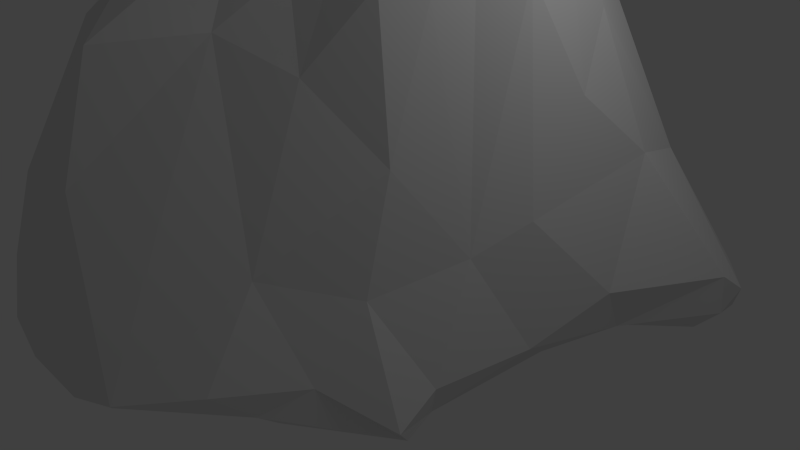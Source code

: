 # Source: Pillar_3.blend  (saved by Blender 2.64.0; exported with 4.5.12 LTS)
import bpy
from mathutils import Matrix  # noqa: F401  (used for matrix-valued properties, if any)

bpy.ops.wm.read_factory_settings(use_empty=True)
scene = bpy.context.scene
scene.name = 'Scene'

# ---- collections
col_collection_1 = bpy.data.collections.new('Collection 1'); scene.collection.children.link(col_collection_1)

# ---- materials (node trees are filled in below, after node groups)
mat_pillar1 = bpy.data.materials.new('Pillar1')
mat_pillar1.alpha_threshold = 0.0
mat_pillar1.use_transparent_shadow = False
mat_pillar1.roughness = 0.5
mat_pillar1.line_color = (0.0, 0.0, 0.0, 1.0)

# ---- material node trees

# ---- world
world_world = bpy.data.worlds.new('World'); scene.world = world_world
world_world.color = (0.05088, 0.05088, 0.05088)
world_world.use_sun_shadow = False
world_world.sun_shadow_jitter_overblur = 0.0
world_world.cycles.sampling_method = 'MANUAL'
world_world.cycles.sample_map_resolution = 256

# ---- cameras
cam_camera = bpy.data.cameras.new('Camera')
cam_camera.clip_end = 100.0
cam_camera.lens = 35.0
cam_camera.sensor_width = 32.0
cam_camera.sensor_height = 18.0
cam_camera.ortho_scale = 7.314
cam_camera.dof.focus_distance = 0.0
cam_camera.dof.aperture_fstop = 128.0

# ---- lights
light_lamp = bpy.data.lights.new('Lamp', 'POINT')
light_lamp.transmission_factor = 0.0
light_lamp.cutoff_distance = 30.0
light_lamp.energy = 100.0
light_lamp.shadow_buffer_clip_start = 1.001
light_lamp.shadow_soft_size = 1.0
light_lamp.shadow_maximum_resolution = 0.006
light_lamp.use_absolute_resolution = True
light_lamp.cycles.use_multiple_importance_sampling = False

# ---- meshes
me_cube_001 = bpy.data.meshes.new('Cube.001')
me_cube_001.from_pydata([(1.396, 0.3398, 5.014), (-2.224, -0.8374, 3.238), (-0.9099, 1.924, -0.6841), (-0.963, 2.764, 0.5489), (0.7184, -2.812, -0.092), (0.9989, -2.4, -0.403), (-0.4719, 2.577, -0.4111), (-1.029, -3.203, 1.877), (-0.9096, 2.751, -0.05494), (-2.48, -0.2263, 2.435), (-1.777, -1.8, 3.79), (2.007, 1.945, 3.474), (2.756, 1.728, -0.2862), (2.086, -0.2408, 1.148), (2.183, -1.384, -0.5193), (-1.98, -1.392, 3.622), (-0.08885, 0.4056, 5.866), (-1.781, -3.023, -0.3505), (1.531, -0.8731, 2.196), (-0.9957, -0.6308, 4.701), (1.632, 1.512, 5.117), (2.288, 1.313, 2.658), (0.1378, 1.539, 7.626), (-1.13, -2.688, 3.334), (0.6329, 0.9345, 7.231), (-2.038, -2.062, 3.292), (-0.8256, 1.634, 7.049), (-0.5592, 0.8502, 6.059), (1.539, 2.1, -0.5572), (-2.083, 0.3426, 3.134), (-1.697, -2.355, 3.514), (1.436, 0.712, 5.384), (0.6026, 1.318, 7.401), (-3.169, 0.6923, -0.8749), (0.6124, 1.727, 7.184), (1.213, 3.467, 0.5444), (-2.183, -1.184, 0.007599), (-1.505, -0.246, 4.403), (1.151, 0.7106, 6.357), (-3.442, 2.503, 0.2949), (-1.556, 0.4759, -0.6835), (2.45, 0.4311, -0.155), (0.3522, -0.06112, 5.644), (0.9594, 2.209, 5.391), (-0.8769, -1.777, 3.966), (2.381, 1.966, -0.5338), (0.3575, 1.981, 7.207), (-0.8512, -0.1502, 4.969), (-4.075, 1.448, -0.4053), (1.188, 0.3991, 5.741), (-1.747, -0.8035, -0.3874), (0.8548, 0.09884, 5.763), (-1.96, -3.225, 1.849), (1.858, 3.486, 1.066), (0.8919, 0.6459, 6.818), (1.089, 3.276, -0.08682), (-0.8206, -1.275, 4.3), (-2.417, -1.151, 2.726), (-3.623, 1.853, 1.038), (1.233, 2.716, -0.4279), (2.6, 3.995, -0.2519), (-2.765, 0.9494, 2.128), (3.11, 3.8, -0.02892), (2.148, -1.243, -0.7015), (-2.372, -2.909, 1.427), (0.6493, -1.285, 3.061), (1.394, -1.894, -0.07451), (1.054, 1.07, 6.862), (-4.074, 1.081, 0.01074), (1.632, 0.2338, 4.059), (-0.5398, -3.726, -0.2679), (-1.32, -2.182, 3.767), (2.331, 0.4917, 1.429), (-0.2091, -3.464, -0.3746), (-1.445, -1.447, 4.287), (0.1638, -0.5536, 4.782), (-2.96, 1.552, 1.914), (2.78, 1.455, 0.3075), (-0.2281, -1.713, 3.449), (-1.081, -0.9784, 4.538), (-0.6012, 1.352, 7.552), (-0.2731, 1.061, 7.418), (-0.1908, 1.76, 7.663), (-3.316, 2.72, -0.4627), (2.187, -0.8516, -0.1986), (-2.394, -0.5431, -0.2117), (-0.2049, -0.2436, 5.179), (-0.237, 2.007, 7.313), (2.368, 0.756, -0.3839), (2.583, 2.205, 1.821), (-3.116, 2.169, -1.049), (-2.602, -0.6556, 0.5954), (-1.387, 1.8, 4.793), (-0.6648, 2.242, 5.042), (-0.5026, -1.223, 4.175), (-1.514, -1.774, 4.038), (-2.406, 0.09979, -0.641), (-1.399, -0.6852, 4.486), (0.6541, -0.565, 4.583), (1.219, 0.05702, 4.966), (-1.537, -3.675, 1.101), (-2.891, 0.2338, 1.614), (-1.856, 2.477, 1.545), (-1.651, -2.198, -0.3348), (2.389, 3.822, -0.4578), (-2.473, 1.462, 2.738), (0.9836, -2.103, -0.6553), (1.174, -0.6727, 3.968), (-0.6226, 0.4493, 5.374), (1.944, 0.5577, -0.5733), (3.468, 2.914, 0.2245), (3.526, 3.328, -0.08635), (-2.628, -0.5432, 1.515), (3.071, 3.136, -0.7891), (0.8133, 2.652, 4.472), (-0.6628, -0.7616, 4.641), (-1.312, -3.799, -0.08185), (-2.707, 1.659, -0.9527), (-2.268, 2.056, 2.351), (1.408, 0.1241, 4.625), (1.08, -0.2698, 4.647), (-1.739, -1.077, 4.121), (-2.27, -2.484, 2.721), (-3.176, 2.538, -0.837), (-1.646, -1.432, 4.118), (-3.706, 1.387, -0.8292), (-1.537, -3.096, 2.453), (-1.064, 0.7249, 4.822), (-4.04, 1.668, 0.4516), (-2.193, 2.529, -0.8541), (-1.943, 0.7042, 3.81), (0.2097, -1.011, 4.054), (1.304, 0.2299, 5.102), (-0.09885, -3.528, -0.2645), (0.4683, 0.547, 6.917), (-0.6051, -1.487, 4.003), (2.404, 3.114, 1.584), (0.3439, -0.6173, -0.6071), (-1.442, 0.2604, 4.205), (-1.745, -3.421, -0.164), (-3.938, 1.882, -0.5685), (2.104, -0.8279, -0.555), (-0.2032, -0.914, 4.388), (-1.207, -1.485, 4.287), (-1.418, -1.156, 4.413), (0.1744, 1.035, 7.366), (-1.449, 1.485, 5.104), (-2.862, 2.875, -0.2997), (-1.413, -3.86, 0.4283), (1.031, 1.541, 6.96), (1.468, -0.238, 3.817), (-0.3571, 1.559, 7.845), (-2.376, -1.536, 1.014), (-0.1946, 1.328, 7.732), (1.572, -1.276, 0.833), (3.311, 3.647, -0.5567), (1.965, 0.7041, 3.987), (3.473, 2.979, -0.3252), (-3.103, 0.1262, 0.394), (-1.213, 1.255, 5.423), (0.2836, -2.504, -0.5425), (0.6813, -2.091, 1.034), (-3.917, 1.217, 0.6942), (-2.121, -2.748, 0.06459), (-4.095, 1.889, 0.01644)], [], [(81, 16, 145), (48, 33, 68), (109, 141, 137), (111, 62, 136), (139, 17, 70), (26, 151, 82), (83, 164, 39), (81, 80, 27), (76, 58, 162), (103, 163, 36), (136, 53, 114), (45, 28, 113), (122, 52, 25), (85, 152, 91), (86, 75, 42), (159, 27, 80), (21, 20, 156), (15, 25, 10), (79, 143, 56), (68, 158, 101), (115, 56, 94), (32, 24, 67), (98, 65, 107), (118, 58, 76), (115, 142, 86), (159, 127, 27), (60, 53, 136), (26, 159, 80), (134, 42, 51), (60, 104, 35), (148, 139, 116), (97, 121, 144), (13, 156, 69), (12, 88, 45), (104, 55, 35), (20, 43, 149), (102, 118, 92), (1, 57, 15), (29, 9, 138), (158, 85, 91), (101, 9, 29), (96, 85, 33), (43, 34, 149), (2, 117, 129), (161, 154, 18), (136, 43, 11), (75, 98, 42), (32, 22, 145), (94, 78, 142), (141, 88, 41), (138, 1, 37), (35, 102, 93), (111, 155, 62), (55, 8, 3), (92, 105, 146), (23, 44, 71), (87, 114, 93), (46, 87, 82), (5, 106, 63), (15, 124, 121), (161, 66, 154), (10, 95, 124), (69, 0, 119), (123, 90, 140), (110, 136, 89), (4, 5, 66), (152, 36, 163), (40, 96, 33), (117, 40, 33), (150, 13, 69), (69, 156, 31), (87, 92, 26), (134, 16, 42), (84, 13, 154), (105, 130, 146), (13, 72, 156), (49, 0, 31), (61, 101, 29), (61, 29, 130), (14, 141, 84), (6, 147, 8), (20, 11, 43), (50, 137, 103), (72, 77, 89), (84, 141, 41), (32, 145, 24), (16, 47, 86), (22, 151, 153), (11, 20, 21), (86, 142, 75), (100, 7, 126), (147, 129, 123), (159, 146, 130), (78, 131, 142), (72, 21, 156), (100, 148, 7), (41, 12, 77), (103, 17, 163), (63, 14, 66), (18, 13, 150), (114, 35, 93), (34, 46, 22), (122, 64, 52), (83, 123, 140), (133, 4, 161), (151, 26, 80), (137, 160, 103), (144, 124, 74), (48, 68, 164), (64, 100, 52), (54, 38, 67), (107, 150, 120), (124, 95, 74), (1, 15, 121), (57, 91, 152), (7, 133, 78), (53, 35, 114), (157, 113, 155), (97, 79, 19), (24, 54, 67), (73, 160, 5), (57, 25, 15), (43, 136, 114), (77, 110, 89), (134, 51, 54), (27, 108, 16), (102, 147, 39), (120, 150, 99), (150, 69, 119), (155, 113, 104), (115, 19, 79), (39, 164, 58), (126, 23, 71), (144, 121, 124), (85, 36, 152), (28, 137, 40), (39, 58, 118), (154, 13, 18), (147, 83, 39), (152, 64, 122), (12, 45, 157), (98, 75, 131), (22, 153, 145), (157, 111, 110), (30, 25, 52), (30, 71, 95), (105, 76, 61), (140, 48, 164), (35, 55, 3), (138, 37, 47), (70, 17, 73), (103, 160, 73), (148, 133, 7), (130, 29, 127), (143, 71, 44), (25, 30, 10), (151, 80, 153), (77, 12, 110), (50, 103, 36), (89, 136, 11), (90, 125, 140), (158, 91, 112), (37, 1, 97), (4, 66, 161), (33, 158, 68), (28, 59, 113), (96, 50, 85), (43, 46, 34), (6, 129, 147), (76, 162, 61), (112, 91, 57), (120, 99, 51), (115, 79, 56), (44, 135, 56), (79, 144, 143), (73, 133, 70), (98, 120, 51), (12, 157, 110), (127, 138, 108), (9, 112, 1), (98, 51, 42), (133, 161, 78), (2, 40, 117), (111, 157, 155), (97, 144, 79), (47, 97, 19), (105, 61, 130), (92, 118, 105), (149, 32, 67), (41, 77, 72), (149, 67, 20), (162, 68, 101), (78, 135, 44), (141, 109, 88), (117, 33, 90), (113, 59, 104), (21, 89, 11), (119, 0, 132), (86, 47, 115), (118, 76, 105), (93, 102, 92), (45, 113, 157), (90, 123, 129), (14, 84, 154), (52, 100, 126), (63, 141, 14), (108, 138, 47), (26, 82, 87), (104, 60, 155), (83, 140, 164), (3, 147, 102), (164, 68, 128), (135, 78, 94), (46, 82, 22), (27, 127, 108), (130, 127, 159), (158, 112, 101), (148, 70, 133), (30, 126, 71), (95, 71, 143), (111, 136, 110), (58, 128, 162), (129, 117, 90), (3, 102, 35), (114, 87, 46), (131, 65, 98), (17, 103, 73), (18, 150, 107), (57, 122, 25), (54, 24, 134), (98, 107, 120), (82, 151, 22), (131, 78, 65), (44, 56, 143), (140, 125, 48), (2, 129, 6), (47, 19, 115), (92, 146, 26), (73, 5, 133), (137, 106, 160), (58, 164, 128), (34, 22, 32), (16, 81, 27), (33, 85, 158), (5, 160, 106), (75, 142, 131), (60, 35, 53), (49, 38, 54), (23, 7, 78), (6, 8, 55), (147, 123, 83), (148, 100, 64), (162, 101, 61), (8, 147, 3), (85, 50, 36), (62, 60, 136), (93, 92, 87), (84, 41, 13), (126, 7, 23), (159, 26, 146), (59, 28, 2), (1, 112, 57), (43, 114, 46), (59, 6, 55), (139, 70, 116), (64, 163, 139), (99, 49, 51), (52, 126, 30), (65, 18, 107), (5, 4, 133), (149, 34, 32), (102, 39, 118), (28, 40, 2), (95, 143, 74), (41, 72, 13), (31, 0, 69), (38, 49, 31), (119, 132, 99), (33, 125, 90), (64, 139, 148), (153, 81, 145), (31, 20, 67), (15, 10, 124), (40, 137, 50), (1, 121, 97), (28, 45, 109), (74, 143, 144), (127, 29, 138), (65, 161, 18), (57, 152, 122), (47, 37, 97), (38, 31, 67), (141, 63, 106), (51, 49, 54), (99, 132, 49), (104, 59, 55), (152, 163, 64), (6, 59, 2), (0, 49, 132), (128, 68, 162), (21, 72, 89), (78, 44, 23), (125, 33, 48), (163, 17, 139), (109, 45, 88), (88, 12, 41), (137, 28, 109), (101, 112, 9), (16, 86, 42), (134, 24, 145), (137, 141, 106), (115, 94, 142), (56, 135, 94), (156, 20, 31), (134, 145, 16), (150, 119, 99), (10, 30, 95), (40, 50, 96), (154, 66, 14), (5, 63, 66), (108, 47, 16), (148, 116, 70), (161, 65, 78), (155, 60, 62), (9, 1, 138), (80, 81, 153)])
_uv = me_cube_001.uv_layers.new(name='UVMap')
_uv.uv.foreach_set('vector', [0.3538, 0.2889, 0.3384, 0.2949, 0.353, 0.2865, 0.8602, 0.01969, 0.8231, 0.053, 0.8448, 4.424e-07, 0.7654, 0.2963, 0.6946, 0.2894, 0.7224, 0.2048, 0.5138, 0.04013, 0.5416, 0.06292, 0.4732, 0.1508, 0.6002, 0.08056, 0.6195, 0.08554, 0.5765, 0.1361, 0.3576, 0.2918, 0.3561, 0.2885, 0.357, 0.288, 0.5401, 0.588, 0.4579, 0.6075, 0.4968, 0.5582, 0.3538, 0.2889, 0.3555, 0.2897, 0.3476, 0.2995, 0.4111, 0.4741, 0.4393, 0.5377, 0.4054, 0.5707, 0.6577, 0.0932, 0.6322, 0.06243, 0.7117, 0.06195, 0.4732, 0.1508, 0.5213, 0.1632, 0.3939, 0.2671, 0.83, 0.3308, 0.8458, 0.2914, 0.8762, 0.3691, 0.1985, 0.3847, 0.1394, 0.3749, 0.2291, 0.3704, 0.7494, 0.06271, 0.6846, 0.01298, 0.7342, 0.02136, 0.3177, 0.2978, 0.3047, 0.285, 0.33, 0.2852, 0.3579, 0.3159, 0.3476, 0.2995, 0.3555, 0.2897, 0.3666, 0.1754, 0.3597, 0.2566, 0.3412, 0.2255, 0.2603, 0.3685, 0.2291, 0.3704, 0.2481, 0.3536, 0.2854, 0.3249, 0.2658, 0.3293, 0.2723, 0.3152, 0.4004, 0.6191, 0.3151, 0.5792, 0.3291, 0.4978, 0.2941, 0.3106, 0.2723, 0.3152, 0.2715, 0.3028, 0.3547, 0.2841, 0.3522, 0.2837, 0.3525, 0.2797, 0.3035, 0.2695, 0.2502, 0.2435, 0.2943, 0.2457, 0.438, 0.4211, 0.4393, 0.5377, 0.4111, 0.4741, 0.2941, 0.3106, 0.2858, 0.2937, 0.3177, 0.2978, 0.3579, 0.3159, 0.3414, 0.3277, 0.3476, 0.2995, 0.5765, 0.07756, 0.5213, 0.1632, 0.4732, 0.1508, 0.3576, 0.2918, 0.3579, 0.3159, 0.3555, 0.2897, 0.3485, 0.2847, 0.33, 0.2852, 0.3355, 0.2766, 0.9235, 0.3606, 0.9129, 0.3498, 0.947, 0.2889, 0.04438, 0.3397, 0.0, 0.3768, 0.008118, 0.3317, 0.2942, 0.3374, 0.2772, 0.3517, 0.2778, 0.3365, 0.274, 0.1102, 0.3412, 0.2255, 0.3248, 0.2332, 0.8137, 0.3484, 0.7704, 0.3205, 0.83, 0.3308, 0.9129, 0.3498, 0.9148, 0.2831, 0.947, 0.2889, 0.3597, 0.2566, 0.3733, 0.2713, 0.3561, 0.2803, 0.4978, 0.4282, 0.438, 0.4211, 0.3767, 0.3272, 0.2788, 0.3935, 0.2566, 0.4153, 0.2603, 0.3685, 0.3315, 0.4016, 0.3034, 0.442, 0.3266, 0.3509, 0.7792, 0.0118, 0.7494, 0.06271, 0.7342, 0.02136, 0.3291, 0.4978, 0.3034, 0.442, 0.3315, 0.4016, 0.7861, 0.07585, 0.7494, 0.06271, 0.8231, 0.053, 0.3733, 0.2713, 0.3573, 0.2833, 0.3561, 0.2803, 0.86, 0.1639, 0.8563, 0.08038, 0.8905, 0.1051, 0.1477, 0.1916, 0.1973, 0.1274, 0.2575, 0.1828, 0.4732, 0.1508, 0.3733, 0.2713, 0.3841, 0.2126, 0.3047, 0.285, 0.3035, 0.2695, 0.33, 0.2852, 0.3547, 0.2841, 0.356, 0.2866, 0.353, 0.2865, 0.2715, 0.3028, 0.24, 0.2862, 0.2858, 0.2937, 0.6946, 0.2894, 0.7704, 0.3205, 0.752, 0.3277, 0.3266, 0.3509, 0.2788, 0.3935, 0.3086, 0.3445, 0.5667, 0.1873, 0.4978, 0.4282, 0.3846, 0.307, 0.5138, 0.04013, 0.55, 0.02563, 0.5416, 0.06292, 0.9148, 0.2831, 0.9178, 0.1738, 0.9488, 0.1741, 0.3767, 0.3272, 0.3953, 0.4196, 0.366, 0.3239, 0.2106, 0.3277, 0.2503, 0.3175, 0.2347, 0.3349, 0.359, 0.2883, 0.3939, 0.2671, 0.3846, 0.307, 0.3587, 0.285, 0.359, 0.2883, 0.357, 0.288, 0.6259, 0.2251, 0.6464, 0.2252, 0.6735, 0.283, 0.2603, 0.3685, 0.2654, 0.3465, 0.2772, 0.3517, 0.1477, 0.1916, 0.12, 0.1009, 0.1973, 0.1274, 0.2481, 0.3536, 0.2531, 0.3411, 0.2654, 0.3465, 0.3248, 0.2332, 0.334, 0.2574, 0.326, 0.2504, 0.8945, 0.06566, 0.8781, 0.06779, 0.8754, 0.03122, 0.4854, 0.04864, 0.4732, 0.1508, 0.4197, 0.1408, 0.5994, 0.2112, 0.6259, 0.2251, 0.627, 0.2629, 0.6846, 0.01298, 0.7117, 0.06195, 0.6322, 0.06243, 0.7931, 0.1203, 0.7861, 0.07585, 0.8231, 0.053, 0.8563, 0.08038, 0.7931, 0.1203, 0.8231, 0.053, 0.3063, 0.2324, 0.274, 0.1102, 0.3248, 0.2332, 0.3248, 0.2332, 0.3412, 0.2255, 0.3443, 0.2624, 0.359, 0.2883, 0.3767, 0.3272, 0.3576, 0.2918, 0.3485, 0.2847, 0.3384, 0.2949, 0.33, 0.2852, 0.203, 0.03391, 0.274, 0.1102, 0.1973, 0.1274, 0.3953, 0.4196, 0.3483, 0.3713, 0.366, 0.3239, 0.274, 0.1102, 0.3197, 0.1162, 0.3412, 0.2255, 0.3407, 0.2711, 0.334, 0.2574, 0.3443, 0.2624, 0.3718, 0.463, 0.3291, 0.4978, 0.3315, 0.4016, 0.3718, 0.463, 0.3315, 0.4016, 0.3483, 0.3713, 0.6663, 0.2891, 0.6946, 0.2894, 0.6904, 0.3075, 0.8939, 0.1933, 0.9238, 0.07761, 0.9178, 0.1738, 0.3597, 0.2566, 0.3841, 0.2126, 0.3733, 0.2713, 0.7302, 0.09497, 0.7224, 0.2048, 0.6577, 0.0932, 0.3197, 0.1162, 0.3816, 0.04178, 0.4197, 0.1408, 0.6904, 0.3075, 0.6946, 0.2894, 0.752, 0.3277, 0.3547, 0.2841, 0.353, 0.2865, 0.3522, 0.2837, 0.3384, 0.2949, 0.3169, 0.3174, 0.3177, 0.2978, 0.356, 0.2866, 0.3561, 0.2885, 0.3553, 0.2882, 0.3841, 0.2126, 0.3597, 0.2566, 0.3666, 0.1754, 0.3177, 0.2978, 0.2858, 0.2937, 0.3047, 0.285, 0.08791, 0.3489, 0.1398, 0.3188, 0.1701, 0.3475, 0.9238, 0.07761, 0.8905, 0.1051, 0.8945, 0.06566, 0.3579, 0.3159, 0.366, 0.3239, 0.3483, 0.3713, 0.24, 0.2862, 0.2778, 0.2761, 0.2858, 0.2937, 0.3197, 0.1162, 0.3666, 0.1754, 0.3412, 0.2255, 0.08791, 0.3489, 0.04438, 0.3397, 0.1398, 0.3188, 0.3033, 0.0125, 0.4008, 0.0, 0.3816, 0.04178, 0.6577, 0.0932, 0.6195, 0.08554, 0.6322, 0.06243, 0.6735, 0.283, 0.6663, 0.2891, 0.627, 0.2629, 0.2575, 0.1828, 0.274, 0.1102, 0.3063, 0.2324, 0.3939, 0.2671, 0.5667, 0.1873, 0.3846, 0.307, 0.3573, 0.2833, 0.3587, 0.285, 0.356, 0.2866, 0.1985, 0.3847, 0.1236, 0.4208, 0.1394, 0.3749, 0.9112, 0.05599, 0.8945, 0.06566, 0.8754, 0.03122, 0.00756, 0.2271, 0.05926, 0.1666, 0.1477, 0.1916, 0.3561, 0.2885, 0.3576, 0.2918, 0.3555, 0.2897, 0.7224, 0.2048, 0.6297, 0.1874, 0.6577, 0.0932, 0.2778, 0.3365, 0.2654, 0.3465, 0.2672, 0.3375, 0.8602, 0.01969, 0.8448, 4.424e-07, 0.8843, 0.005621, 0.1236, 0.4208, 0.08791, 0.3489, 0.1394, 0.3749, 0.3491, 0.2811, 0.3479, 0.2761, 0.3525, 0.2797, 0.2943, 0.2457, 0.3063, 0.2324, 0.3145, 0.259, 0.2654, 0.3465, 0.2531, 0.3411, 0.2672, 0.3375, 0.2788, 0.3935, 0.2603, 0.3685, 0.2772, 0.3517, 0.2566, 0.4153, 0.2521, 0.5526, 0.196, 0.5061, 0.1398, 0.3188, 0.00756, 0.2271, 0.24, 0.2862, 0.5213, 0.1632, 0.5667, 0.1873, 0.3939, 0.2671, 0.8613, 0.3923, 0.8762, 0.3691, 0.8955, 0.3877, 0.2942, 0.3374, 0.2854, 0.3249, 0.2989, 0.3222, 0.3522, 0.2837, 0.3491, 0.2811, 0.3525, 0.2797, 0.5884, 0.1554, 0.6297, 0.1874, 0.6259, 0.2251, 0.2566, 0.4153, 0.2291, 0.3704, 0.2603, 0.3685, 0.3733, 0.2713, 0.4732, 0.1508, 0.3939, 0.2671, 0.3816, 0.04178, 0.4854, 0.04864, 0.4197, 0.1408, 0.3485, 0.2847, 0.3355, 0.2766, 0.3491, 0.2811, 0.3476, 0.2995, 0.3358, 0.3097, 0.3384, 0.2949, 0.4978, 0.4282, 0.5567, 0.5574, 0.4968, 0.5582, 0.3145, 0.259, 0.3063, 0.2324, 0.3269, 0.2603, 0.3063, 0.2324, 0.3248, 0.2332, 0.326, 0.2504, 0.8955, 0.3877, 0.8762, 0.3691, 0.9129, 0.3498, 0.2941, 0.3106, 0.2989, 0.3222, 0.2854, 0.3249, 0.4968, 0.5582, 0.4579, 0.6075, 0.4393, 0.5377, 0.1701, 0.3475, 0.2106, 0.3277, 0.2347, 0.3349, 0.2778, 0.3365, 0.2772, 0.3517, 0.2654, 0.3465, 0.7494, 0.06271, 0.7117, 0.06195, 0.6846, 0.01298, 0.8458, 0.2914, 0.7224, 0.2048, 0.7931, 0.1203, 0.4968, 0.5582, 0.4393, 0.5377, 0.438, 0.4211, 0.1973, 0.1274, 0.274, 0.1102, 0.2575, 0.1828, 0.5567, 0.5574, 0.5401, 0.588, 0.4968, 0.5582, 0.196, 0.5061, 0.1236, 0.4208, 0.1985, 0.3847, 0.8137, 0.3484, 0.83, 0.3308, 0.8613, 0.3923, 0.3035, 0.2695, 0.3047, 0.285, 0.2778, 0.2761, 0.356, 0.2866, 0.3553, 0.2882, 0.353, 0.2865, 0.5005, 0.01575, 0.5138, 0.04013, 0.4854, 0.04864, 0.2246, 0.3501, 0.2291, 0.3704, 0.1394, 0.3749, 0.2246, 0.3501, 0.2347, 0.3349, 0.2531, 0.3411, 0.3953, 0.4196, 0.4111, 0.4741, 0.3718, 0.463, 0.8754, 0.03122, 0.8602, 0.01969, 0.8843, 0.005621, 0.947, 0.2889, 0.9148, 0.2831, 0.9488, 0.1741, 0.3266, 0.3509, 0.3086, 0.3445, 0.3169, 0.3174, 0.5765, 0.1361, 0.6195, 0.08554, 0.5884, 0.1554, 0.6577, 0.0932, 0.6297, 0.1874, 0.5884, 0.1554, 0.04438, 0.3397, 0.00756, 0.2271, 0.1398, 0.3188, 0.3483, 0.3713, 0.3315, 0.4016, 0.3414, 0.3277, 0.2658, 0.3293, 0.2347, 0.3349, 0.2503, 0.3175, 0.2291, 0.3704, 0.2246, 0.3501, 0.2481, 0.3536, 0.3561, 0.2885, 0.3555, 0.2897, 0.3553, 0.2882, 0.3816, 0.04178, 0.4008, 0.0, 0.4854, 0.04864, 0.7302, 0.09497, 0.6577, 0.0932, 0.7117, 0.06195, 0.4197, 0.1408, 0.4732, 0.1508, 0.3841, 0.2126, 0.8781, 0.06779, 0.8553, 0.04058, 0.8754, 0.03122, 0.3151, 0.5792, 0.2521, 0.5526, 0.2752, 0.4943, 0.3086, 0.3445, 0.2788, 0.3935, 0.2942, 0.3374, 0.05926, 0.1666, 0.12, 0.1009, 0.1477, 0.1916, 0.8231, 0.053, 0.7792, 0.0118, 0.8448, 4.424e-07, 0.8458, 0.2914, 0.8809, 0.2831, 0.8762, 0.3691, 0.7861, 0.07585, 0.7302, 0.09497, 0.7494, 0.06271, 0.3733, 0.2713, 0.3587, 0.285, 0.3573, 0.2833, 0.8939, 0.1933, 0.8905, 0.1051, 0.9238, 0.07761, 0.4111, 0.4741, 0.4054, 0.5707, 0.3718, 0.463, 0.2752, 0.4943, 0.2521, 0.5526, 0.2566, 0.4153, 0.3145, 0.259, 0.3269, 0.2603, 0.3355, 0.2766, 0.2941, 0.3106, 0.2854, 0.3249, 0.2723, 0.3152, 0.2503, 0.3175, 0.2598, 0.3061, 0.2723, 0.3152, 0.2854, 0.3249, 0.2778, 0.3365, 0.2658, 0.3293, 0.5884, 0.1554, 0.5811, 0.1615, 0.5765, 0.1361, 0.3035, 0.2695, 0.3145, 0.259, 0.3355, 0.2766, 0.4008, 0.0, 0.5005, 0.01575, 0.4854, 0.04864, 0.3414, 0.3277, 0.3266, 0.3509, 0.3358, 0.3097, 0.3034, 0.442, 0.2752, 0.4943, 0.2788, 0.3935, 0.3035, 0.2695, 0.3355, 0.2766, 0.33, 0.2852, 0.00756, 0.2271, 0.1477, 0.1916, 0.24, 0.2862, 0.86, 0.1639, 0.7931, 0.1203, 0.8563, 0.08038, 0.5138, 0.04013, 0.5005, 0.01575, 0.55, 0.02563, 0.2942, 0.3374, 0.2778, 0.3365, 0.2854, 0.3249, 0.3169, 0.3174, 0.2942, 0.3374, 0.2989, 0.3222, 0.3953, 0.4196, 0.3718, 0.463, 0.3483, 0.3713, 0.3767, 0.3272, 0.438, 0.4211, 0.3953, 0.4196, 0.3561, 0.2803, 0.3547, 0.2841, 0.3525, 0.2797, 0.3033, 0.0125, 0.3816, 0.04178, 0.3197, 0.1162, 0.3561, 0.2803, 0.3525, 0.2797, 0.3597, 0.2566, 0.4054, 0.5707, 0.4004, 0.6191, 0.3291, 0.4978, 0.24, 0.2862, 0.2598, 0.3061, 0.2503, 0.3175, 0.6946, 0.2894, 0.7654, 0.2963, 0.7704, 0.3205, 0.8563, 0.08038, 0.8231, 0.053, 0.8781, 0.06779, 0.8762, 0.3691, 0.8809, 0.2831, 0.9129, 0.3498, 0.3666, 0.1754, 0.4197, 0.1408, 0.3841, 0.2126, 0.326, 0.2504, 0.334, 0.2574, 0.3322, 0.2606, 0.3177, 0.2978, 0.3169, 0.3174, 0.2941, 0.3106, 0.438, 0.4211, 0.4111, 0.4741, 0.3953, 0.4196, 0.3846, 0.307, 0.4978, 0.4282, 0.3767, 0.3272, 0.83, 0.3308, 0.8762, 0.3691, 0.8613, 0.3923, 0.8781, 0.06779, 0.8945, 0.06566, 0.8905, 0.1051, 0.1553, 0.02552, 0.203, 0.03391, 0.1973, 0.1274, 0.1394, 0.3749, 0.08791, 0.3489, 0.1701, 0.3475, 0.6735, 0.283, 0.6946, 0.2894, 0.6663, 0.2891, 0.3358, 0.3097, 0.3266, 0.3509, 0.3169, 0.3174, 0.3576, 0.2918, 0.357, 0.288, 0.359, 0.2883, 0.9129, 0.3498, 0.9235, 0.3606, 0.8955, 0.3877, 0.9112, 0.05599, 0.8754, 0.03122, 0.8843, 0.005621, 0.9488, 0.1741, 0.9238, 0.07761, 1.0, 0.1321, 0.4579, 0.6075, 0.4004, 0.6191, 0.4353, 0.5832, 0.2598, 0.3061, 0.24, 0.2862, 0.2715, 0.3028, 0.3587, 0.285, 0.357, 0.288, 0.356, 0.2866, 0.3476, 0.2995, 0.3414, 0.3277, 0.3358, 0.3097, 0.3483, 0.3713, 0.3414, 0.3277, 0.3579, 0.3159, 0.3151, 0.5792, 0.2752, 0.4943, 0.3291, 0.4978, 0.04438, 0.3397, 3.687e-08, 0.2669, 0.00756, 0.2271, 0.2246, 0.3501, 0.1701, 0.3475, 0.2347, 0.3349, 0.2531, 0.3411, 0.2347, 0.3349, 0.2658, 0.3293, 0.5138, 0.04013, 0.4732, 0.1508, 0.4854, 0.04864, 0.4393, 0.5377, 0.4353, 0.5832, 0.4054, 0.5707, 0.8905, 0.1051, 0.8563, 0.08038, 0.8781, 0.06779, 0.9488, 0.1741, 1.0, 0.1321, 0.947, 0.2889, 0.3939, 0.2671, 0.359, 0.2883, 0.3587, 0.285, 0.2778, 0.2761, 0.2502, 0.2435, 0.3035, 0.2695, 0.6195, 0.08554, 0.6577, 0.0932, 0.5884, 0.1554, 0.2575, 0.1828, 0.3063, 0.2324, 0.2943, 0.2457, 0.2566, 0.4153, 0.1985, 0.3847, 0.2291, 0.3704, 0.3491, 0.2811, 0.3522, 0.2837, 0.3485, 0.2847, 0.3035, 0.2695, 0.2943, 0.2457, 0.3145, 0.259, 0.357, 0.288, 0.3561, 0.2885, 0.356, 0.2866, 0.2778, 0.2761, 0.24, 0.2862, 0.2502, 0.2435, 0.2503, 0.3175, 0.2723, 0.3152, 0.2658, 0.3293, 0.8754, 0.03122, 0.8553, 0.04058, 0.8602, 0.01969, 0.86, 0.1639, 0.8905, 0.1051, 0.8939, 0.1933, 0.3169, 0.3174, 0.2989, 0.3222, 0.2941, 0.3106, 0.3767, 0.3272, 0.366, 0.3239, 0.3576, 0.2918, 0.5884, 0.1554, 0.6259, 0.2251, 0.5811, 0.1615, 0.7224, 0.2048, 0.6464, 0.2252, 0.6297, 0.1874, 0.4393, 0.5377, 0.4579, 0.6075, 0.4353, 0.5832, 0.3573, 0.2833, 0.356, 0.2866, 0.3547, 0.2841, 0.3384, 0.2949, 0.3538, 0.2889, 0.3476, 0.2995, 0.8231, 0.053, 0.7494, 0.06271, 0.7792, 0.0118, 0.6259, 0.2251, 0.6297, 0.1874, 0.6464, 0.2252, 0.3047, 0.285, 0.2858, 0.2937, 0.2778, 0.2761, 0.5765, 0.07756, 0.5667, 0.1873, 0.5213, 0.1632, 0.3407, 0.2711, 0.3479, 0.2761, 0.3491, 0.2811, 0.2106, 0.3277, 0.1398, 0.3188, 0.24, 0.2862, 0.8939, 0.1933, 0.9178, 0.1738, 0.9148, 0.2831, 0.9238, 0.07761, 0.8945, 0.06566, 0.9112, 0.05599, 0.04438, 0.3397, 0.08791, 0.3489, 0.1236, 0.4208, 0.4054, 0.5707, 0.3291, 0.4978, 0.3718, 0.463, 0.9178, 0.1738, 0.9238, 0.07761, 0.9488, 0.1741, 0.7494, 0.06271, 0.7302, 0.09497, 0.7117, 0.06195, 0.5416, 0.06292, 0.5765, 0.07756, 0.4732, 0.1508, 0.3846, 0.307, 0.3767, 0.3272, 0.359, 0.2883, 0.203, 0.03391, 0.3033, 0.0125, 0.274, 0.1102, 0.1701, 0.3475, 0.1398, 0.3188, 0.2106, 0.3277, 0.3579, 0.3159, 0.3576, 0.2918, 0.366, 0.3239, 0.8809, 0.2831, 0.8458, 0.2914, 0.86, 0.1639, 0.2788, 0.3935, 0.2752, 0.4943, 0.2566, 0.4153, 0.3733, 0.2713, 0.3939, 0.2671, 0.3587, 0.285, 0.8809, 0.2831, 0.8939, 0.1933, 0.9148, 0.2831, 0.6002, 0.08056, 0.5765, 0.1361, 0.5778, 0.0975, 0.6181, 0.0, 0.6322, 0.06243, 0.6002, 0.08056, 0.3269, 0.2603, 0.3407, 0.2711, 0.3355, 0.2766, 0.1394, 0.3749, 0.1701, 0.3475, 0.2246, 0.3501, 0.2502, 0.2435, 0.2575, 0.1828, 0.2943, 0.2457, 0.6259, 0.2251, 0.5994, 0.2112, 0.5811, 0.1615, 0.3561, 0.2803, 0.3573, 0.2833, 0.3547, 0.2841, 0.4978, 0.4282, 0.4968, 0.5582, 0.438, 0.4211, 0.8458, 0.2914, 0.7931, 0.1203, 0.86, 0.1639, 0.2531, 0.3411, 0.2658, 0.3293, 0.2672, 0.3375, 0.3033, 0.0125, 0.3197, 0.1162, 0.274, 0.1102, 0.3443, 0.2624, 0.334, 0.2574, 0.3248, 0.2332, 0.3479, 0.2761, 0.3407, 0.2711, 0.3443, 0.2624, 0.326, 0.2504, 0.3322, 0.2606, 0.3269, 0.2603, 0.8231, 0.053, 0.8553, 0.04058, 0.8781, 0.06779, 0.1236, 0.4208, 0.0, 0.3768, 0.04438, 0.3397, 0.3553, 0.2882, 0.3538, 0.2889, 0.353, 0.2865, 0.3443, 0.2624, 0.3597, 0.2566, 0.3525, 0.2797, 0.2603, 0.3685, 0.2481, 0.3536, 0.2654, 0.3465, 0.7931, 0.1203, 0.7224, 0.2048, 0.7302, 0.09497, 0.2788, 0.3935, 0.2772, 0.3517, 0.2942, 0.3374, 0.8458, 0.2914, 0.83, 0.3308, 0.7654, 0.2963, 0.2672, 0.3375, 0.2658, 0.3293, 0.2778, 0.3365, 0.3414, 0.3277, 0.3315, 0.4016, 0.3266, 0.3509, 0.2502, 0.2435, 0.1477, 0.1916, 0.2575, 0.1828, 0.2566, 0.4153, 0.196, 0.5061, 0.1985, 0.3847, 0.3169, 0.3174, 0.3086, 0.3445, 0.2942, 0.3374, 0.3479, 0.2761, 0.3443, 0.2624, 0.3525, 0.2797, 0.6946, 0.2894, 0.6735, 0.283, 0.6464, 0.2252, 0.3355, 0.2766, 0.3407, 0.2711, 0.3491, 0.2811, 0.3269, 0.2603, 0.3322, 0.2606, 0.3407, 0.2711, 0.9129, 0.3498, 0.8809, 0.2831, 0.9148, 0.2831, 0.6846, 0.01298, 0.6322, 0.06243, 0.6181, 0.0, 0.8939, 0.1933, 0.8809, 0.2831, 0.86, 0.1639, 0.334, 0.2574, 0.3407, 0.2711, 0.3322, 0.2606, 0.4353, 0.5832, 0.4004, 0.6191, 0.4054, 0.5707, 0.3666, 0.1754, 0.3197, 0.1162, 0.4197, 0.1408, 0.24, 0.2862, 0.2503, 0.3175, 0.2106, 0.3277, 0.8553, 0.04058, 0.8231, 0.053, 0.8602, 0.01969, 0.6322, 0.06243, 0.6195, 0.08554, 0.6002, 0.08056, 0.7654, 0.2963, 0.83, 0.3308, 0.7704, 0.3205, 0.7704, 0.3205, 0.8137, 0.3484, 0.752, 0.3277, 0.7224, 0.2048, 0.8458, 0.2914, 0.7654, 0.2963, 0.3291, 0.4978, 0.2752, 0.4943, 0.3034, 0.442, 0.3384, 0.2949, 0.3177, 0.2978, 0.33, 0.2852, 0.3485, 0.2847, 0.3522, 0.2837, 0.353, 0.2865, 0.7224, 0.2048, 0.6946, 0.2894, 0.6464, 0.2252, 0.2941, 0.3106, 0.2715, 0.3028, 0.2858, 0.2937, 0.2723, 0.3152, 0.2598, 0.3061, 0.2715, 0.3028, 0.3412, 0.2255, 0.3597, 0.2566, 0.3443, 0.2624, 0.3485, 0.2847, 0.353, 0.2865, 0.3384, 0.2949, 0.3063, 0.2324, 0.326, 0.2504, 0.3269, 0.2603, 0.2481, 0.3536, 0.2246, 0.3501, 0.2531, 0.3411, 0.7931, 0.1203, 0.7302, 0.09497, 0.7861, 0.07585, 0.1973, 0.1274, 0.12, 0.1009, 0.1553, 0.02552, 0.6259, 0.2251, 0.6735, 0.283, 0.627, 0.2629, 0.3358, 0.3097, 0.3169, 0.3174, 0.3384, 0.2949, 0.04438, 0.3397, 0.008118, 0.3317, 3.687e-08, 0.2669, 0.1477, 0.1916, 0.2502, 0.2435, 0.24, 0.2862, 0.55, 0.02563, 0.5765, 0.07756, 0.5416, 0.06292, 0.3034, 0.442, 0.2788, 0.3935, 0.3266, 0.3509, 0.3555, 0.2897, 0.3538, 0.2889, 0.3553, 0.2882])
me_cube_001.materials.append(mat_pillar1)
me_cube_001.use_remesh_preserve_volume = False
me_cube_001.use_remesh_preserve_attributes = False
me_cube_001.use_mirror_vertex_groups = False
me_cube_001.update()

# ---- objects
ob_cube = bpy.data.objects.new('Cube', me_cube_001)
ob_lamp = bpy.data.objects.new('Lamp', light_lamp)
ob_camera = bpy.data.objects.new('Camera', cam_camera)

# ---- transforms, parenting, visibility, modifiers, constraints
ob_cube.location = (-0.105, -0.115, -0.3095)
ob_cube.lineart.crease_threshold = 0.0
ob_lamp.location = (4.076, 1.005, 5.904)
ob_lamp.rotation_euler = (0.6503, 0.05522, 1.866)
ob_lamp.lock_rotations_4d = False
ob_lamp.empty_display_type = 'ARROWS'
ob_lamp.color = (0.0, 0.0, 0.0, 0.0)
ob_lamp.lineart.crease_threshold = 0.0
ob_camera.location = (7.481, -6.508, 5.344)
ob_camera.rotation_euler = (1.109, 0.01082, 0.8149)
ob_camera.lock_rotations_4d = False
ob_camera.empty_display_type = 'ARROWS'
ob_camera.color = (0.0, 0.0, 0.0, 0.0)
ob_camera.display_type = 'WIRE'
ob_camera.lineart.crease_threshold = 0.0

# ---- collection membership
col_collection_1.objects.link(ob_cube)
col_collection_1.objects.link(ob_lamp)
col_collection_1.objects.link(ob_camera)

# ---- scene / render settings (as saved in the file)
scene.camera = ob_camera
scene.frame_start = 1; scene.frame_end = 250; scene.frame_set(1)
scene.render.engine = 'BLENDER_EEVEE_NEXT'
scene.render.image_settings.color_mode = 'RGB'
scene.render.image_settings.compression = 90
scene.render.resolution_percentage = 50
scene.render.dither_intensity = 0.0
scene.render.bake_margin = 2
scene.render.bake_bias = 0.0
scene.cycles.use_denoising = False
scene.cycles.samples = 10
scene.cycles.sampling_pattern = 'TABULATED_SOBOL'
scene.cycles.light_sampling_threshold = 0.0
scene.cycles.use_adaptive_sampling = False
scene.cycles.use_light_tree = False
scene.cycles.blur_glossy = 0.0
scene.cycles.volume_bounces = 1
scene.cycles.pixel_filter_type = 'GAUSSIAN'
scene.cycles.sample_clamp_indirect = 0.0
scene.view_settings.view_transform = 'Standard'
bpy.context.view_layer.update()
